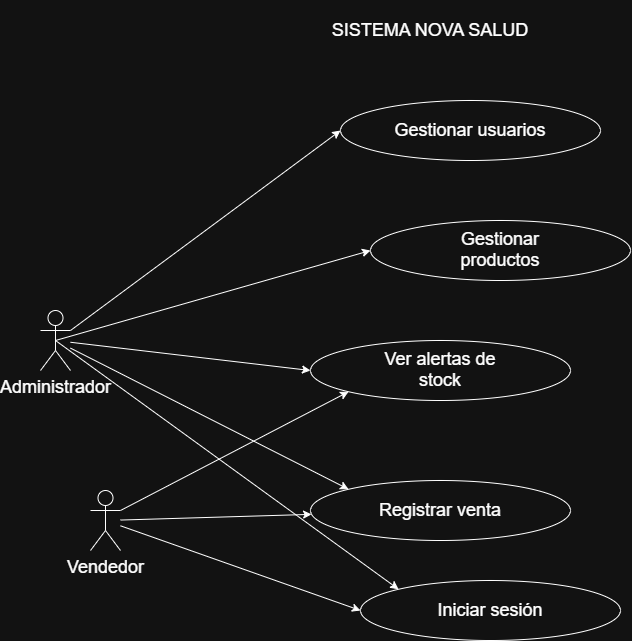

The diagram above was exported from draw.io. Its source (the exported page's mxGraphModel, read from the mxfile embedded in the PNG):
<mxGraphModel dx="2125" dy="1163" grid="1" gridSize="10" guides="1" tooltips="1" connect="1" arrows="1" fold="1" page="1" pageScale="1" pageWidth="827" pageHeight="1169" math="0" shadow="0">
  <root>
    <mxCell id="0" />
    <mxCell id="1" parent="0" />
    <mxCell id="ludkBlw8MYHYggWwy9rl-11" edge="1" parent="1" source="ludkBlw8MYHYggWwy9rl-2" style="rounded=0;orthogonalLoop=1;jettySize=auto;html=1;entryX=0;entryY=0.5;entryDx=0;entryDy=0;defaultLabelBackgroundColor=page;exitX=1;exitY=0.3333333333333333;exitDx=0;exitDy=0;exitPerimeter=0;" target="ludkBlw8MYHYggWwy9rl-4">
      <mxGeometry relative="1" as="geometry" />
    </mxCell>
    <mxCell id="ludkBlw8MYHYggWwy9rl-2" parent="1" style="shape=umlActor;verticalLabelPosition=bottom;verticalAlign=top;html=1;outlineConnect=0;labelPerimeter=1;" value="&lt;span style=&quot;font-size: 18px;&quot;&gt;Administrador&lt;/span&gt;" vertex="1">
      <mxGeometry height="60" width="30" x="70" y="470" as="geometry" />
    </mxCell>
    <mxCell id="ludkBlw8MYHYggWwy9rl-14" edge="1" parent="1" source="ludkBlw8MYHYggWwy9rl-3" style="rounded=0;orthogonalLoop=1;jettySize=auto;html=1;defaultLabelBackgroundColor=page;" target="ludkBlw8MYHYggWwy9rl-7">
      <mxGeometry relative="1" as="geometry" />
    </mxCell>
    <mxCell id="ludkBlw8MYHYggWwy9rl-15" edge="1" parent="1" source="ludkBlw8MYHYggWwy9rl-3" style="rounded=0;orthogonalLoop=1;jettySize=auto;html=1;entryX=0;entryY=0.5;entryDx=0;entryDy=0;defaultLabelBackgroundColor=page;" target="ludkBlw8MYHYggWwy9rl-8">
      <mxGeometry relative="1" as="geometry" />
    </mxCell>
    <mxCell id="ludkBlw8MYHYggWwy9rl-3" parent="1" style="shape=umlActor;verticalLabelPosition=bottom;verticalAlign=top;html=1;outlineConnect=0;labelPerimeter=1;" value="&lt;font style=&quot;font-size: 18px;&quot;&gt;Vendedor&lt;/font&gt;" vertex="1">
      <mxGeometry height="60" width="30" x="120" y="650" as="geometry" />
    </mxCell>
    <mxCell id="ludkBlw8MYHYggWwy9rl-4" parent="1" style="ellipse;whiteSpace=wrap;html=1;shapeInside=1;" value="&lt;font style=&quot;font-size: 18px;&quot;&gt;Gestionar usuarios&lt;/font&gt;" vertex="1">
      <mxGeometry height="60" width="260" x="370" y="260" as="geometry" />
    </mxCell>
    <mxCell id="ludkBlw8MYHYggWwy9rl-5" parent="1" style="ellipse;whiteSpace=wrap;html=1;shapeInside=1;" value="&lt;font style=&quot;font-size: 18px;&quot;&gt;Gestionar productos&lt;/font&gt;" vertex="1">
      <mxGeometry height="60" width="260" x="400" y="380" as="geometry" />
    </mxCell>
    <mxCell id="ludkBlw8MYHYggWwy9rl-6" parent="1" style="ellipse;whiteSpace=wrap;html=1;shapeInside=1;" value="&lt;font style=&quot;font-size: 18px;&quot;&gt;Ver alertas de stock&lt;/font&gt;" vertex="1">
      <mxGeometry height="60" width="260" x="340" y="500" as="geometry" />
    </mxCell>
    <mxCell id="ludkBlw8MYHYggWwy9rl-7" parent="1" style="ellipse;whiteSpace=wrap;html=1;shapeInside=1;" value="&lt;font style=&quot;font-size: 18px;&quot;&gt;Registrar venta&lt;/font&gt;" vertex="1">
      <mxGeometry height="60" width="260" x="340" y="640" as="geometry" />
    </mxCell>
    <mxCell id="ludkBlw8MYHYggWwy9rl-8" parent="1" style="ellipse;whiteSpace=wrap;html=1;shapeInside=1;" value="&lt;font style=&quot;font-size: 18px;&quot;&gt;Iniciar sesión&lt;/font&gt;" vertex="1">
      <mxGeometry height="60" width="260" x="390" y="740" as="geometry" />
    </mxCell>
    <mxCell id="ludkBlw8MYHYggWwy9rl-9" parent="1" style="text;html=1;whiteSpace=wrap;strokeColor=none;fillColor=none;align=center;verticalAlign=middle;rounded=0;" value="&lt;font style=&quot;font-size: 18px;&quot;&gt;SISTEMA NOVA SALUD&lt;/font&gt;" vertex="1">
      <mxGeometry height="60" width="240" x="340" y="160" as="geometry" />
    </mxCell>
    <mxCell id="ludkBlw8MYHYggWwy9rl-16" edge="1" parent="1" source="ludkBlw8MYHYggWwy9rl-2" style="rounded=0;orthogonalLoop=1;jettySize=auto;html=1;entryX=0;entryY=0.5;entryDx=0;entryDy=0;defaultLabelBackgroundColor=page;exitX=0.5;exitY=0.5;exitDx=0;exitDy=0;exitPerimeter=0;" target="ludkBlw8MYHYggWwy9rl-5">
      <mxGeometry relative="1" as="geometry">
        <mxPoint x="150" y="648" as="sourcePoint" />
        <mxPoint x="380" y="460" as="targetPoint" />
      </mxGeometry>
    </mxCell>
    <mxCell id="ludkBlw8MYHYggWwy9rl-17" edge="1" parent="1" source="ludkBlw8MYHYggWwy9rl-2" style="rounded=0;orthogonalLoop=1;jettySize=auto;html=1;entryX=0;entryY=0.5;entryDx=0;entryDy=0;defaultLabelBackgroundColor=page;" target="ludkBlw8MYHYggWwy9rl-6">
      <mxGeometry relative="1" as="geometry">
        <mxPoint x="330" y="728" as="sourcePoint" />
        <mxPoint x="560" y="540" as="targetPoint" />
      </mxGeometry>
    </mxCell>
    <mxCell id="ludkBlw8MYHYggWwy9rl-18" edge="1" parent="1" source="ludkBlw8MYHYggWwy9rl-3" style="rounded=0;orthogonalLoop=1;jettySize=auto;html=1;entryX=0;entryY=1;entryDx=0;entryDy=0;defaultLabelBackgroundColor=page;exitX=1;exitY=0.3333333333333333;exitDx=0;exitDy=0;exitPerimeter=0;" target="ludkBlw8MYHYggWwy9rl-6">
      <mxGeometry relative="1" as="geometry">
        <mxPoint x="160" y="660" as="sourcePoint" />
        <mxPoint x="490" y="900" as="targetPoint" />
      </mxGeometry>
    </mxCell>
    <mxCell id="ludkBlw8MYHYggWwy9rl-21" edge="1" parent="1" source="ludkBlw8MYHYggWwy9rl-2" style="rounded=0;orthogonalLoop=1;jettySize=auto;html=1;entryX=0;entryY=0;entryDx=0;entryDy=0;defaultLabelBackgroundColor=page;" target="ludkBlw8MYHYggWwy9rl-7">
      <mxGeometry relative="1" as="geometry">
        <mxPoint x="120" y="460" as="sourcePoint" />
        <mxPoint x="510" y="597" as="targetPoint" />
      </mxGeometry>
    </mxCell>
    <mxCell id="ludkBlw8MYHYggWwy9rl-22" edge="1" parent="1" source="ludkBlw8MYHYggWwy9rl-2" style="rounded=0;orthogonalLoop=1;jettySize=auto;html=1;entryX=0;entryY=0;entryDx=0;entryDy=0;defaultLabelBackgroundColor=page;exitX=0.5;exitY=0.5;exitDx=0;exitDy=0;exitPerimeter=0;" target="ludkBlw8MYHYggWwy9rl-8">
      <mxGeometry relative="1" as="geometry">
        <mxPoint x="150" y="560" as="sourcePoint" />
        <mxPoint x="428" y="720" as="targetPoint" />
      </mxGeometry>
    </mxCell>
  </root>
</mxGraphModel>